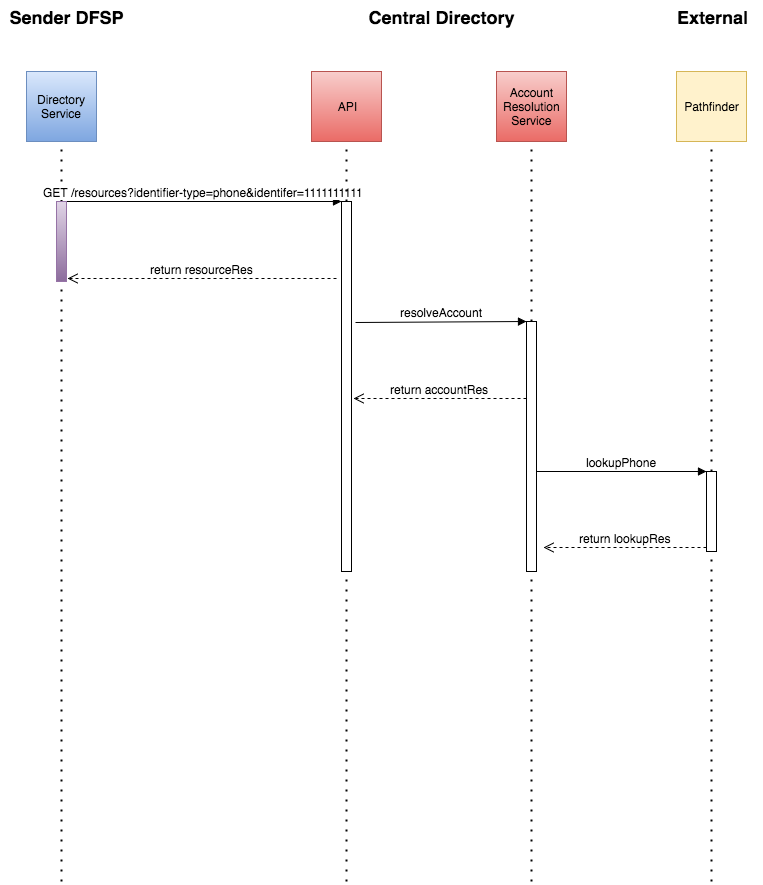

The diagram above was exported from draw.io. Its source (the exported page's mxGraphModel, read from the mxfile embedded in the PNG):
<mxGraphModel dx="2070" dy="1023" grid="1" gridSize="10" guides="1" tooltips="1" connect="1" arrows="1" fold="1" page="1" pageScale="1" pageWidth="850" pageHeight="1100" background="#ffffff" math="0" shadow="0">
  <root>
    <mxCell id="0" />
    <mxCell id="1" parent="0" />
    <mxCell id="193adc8055ef830b-5" value="" style="endArrow=none;html=1;dashed=1;dashPattern=1 4;fontSize=12;entryX=0.5;entryY=1;strokeWidth=2;" edge="1" parent="1">
      <mxGeometry x="115" y="220" width="50" height="50" as="geometry">
        <mxPoint x="115" y="960" as="sourcePoint" />
        <mxPoint x="115" y="220" as="targetPoint" />
      </mxGeometry>
    </mxCell>
    <mxCell id="4f7d5e05a54e08d9-14" value="" style="whiteSpace=wrap;html=1;rounded=0;plain-blue" vertex="1" parent="1">
      <mxGeometry x="80" y="150" width="70" height="70" as="geometry" />
    </mxCell>
    <mxCell id="4f7d5e05a54e08d9-15" value="Directory Service" style="text;html=1;strokeColor=none;fillColor=none;align=center;verticalAlign=middle;whiteSpace=wrap;overflow=hidden;rounded=0;" vertex="1" parent="1">
      <mxGeometry x="85" y="170" width="60" height="30" as="geometry" />
    </mxCell>
    <mxCell id="4f7d5e05a54e08d9-16" value="Central Directory" style="text;html=1;strokeColor=none;fillColor=none;align=center;verticalAlign=middle;whiteSpace=wrap;overflow=hidden;rounded=0;fontSize=18;fontStyle=1" vertex="1" parent="1">
      <mxGeometry x="395" y="80" width="200" height="30" as="geometry" />
    </mxCell>
    <mxCell id="4f7d5e05a54e08d9-17" value="Sender DFSP" style="text;html=1;strokeColor=none;fillColor=none;align=center;verticalAlign=middle;whiteSpace=wrap;overflow=hidden;rounded=0;fontSize=18;fontStyle=1" vertex="1" parent="1">
      <mxGeometry x="55" y="80" width="130" height="30" as="geometry" />
    </mxCell>
    <mxCell id="4f7d5e05a54e08d9-21" value="" style="whiteSpace=wrap;html=1;rounded=0;plain-red" vertex="1" parent="1">
      <mxGeometry x="365" y="150" width="70" height="70" as="geometry" />
    </mxCell>
    <mxCell id="4f7d5e05a54e08d9-22" value="API" style="text;html=1;strokeColor=none;fillColor=none;align=center;verticalAlign=middle;whiteSpace=wrap;overflow=hidden;rounded=0;" vertex="1" parent="1">
      <mxGeometry x="370" y="170" width="60" height="30" as="geometry" />
    </mxCell>
    <mxCell id="4f7d5e05a54e08d9-23" value="" style="whiteSpace=wrap;html=1;rounded=0;plain-red" vertex="1" parent="1">
      <mxGeometry x="550" y="150" width="70" height="70" as="geometry" />
    </mxCell>
    <mxCell id="4f7d5e05a54e08d9-24" value="Account Resolution Service" style="text;html=1;strokeColor=none;fillColor=none;align=center;verticalAlign=middle;whiteSpace=wrap;overflow=hidden;rounded=0;" vertex="1" parent="1">
      <mxGeometry x="555" y="160" width="60" height="50" as="geometry" />
    </mxCell>
    <mxCell id="4f7d5e05a54e08d9-25" value="" style="whiteSpace=wrap;html=1;rounded=0;fillColor=#fff2cc;strokeColor=#d6b656;" vertex="1" parent="1">
      <mxGeometry x="730" y="150" width="70" height="70" as="geometry" />
    </mxCell>
    <mxCell id="4f7d5e05a54e08d9-26" value="Pathfinder" style="text;html=1;strokeColor=none;fillColor=none;align=center;verticalAlign=middle;whiteSpace=wrap;overflow=hidden;rounded=0;" vertex="1" parent="1">
      <mxGeometry x="725" y="160" width="80" height="50" as="geometry" />
    </mxCell>
    <mxCell id="193adc8055ef830b-2" value="GET /resources?identifier-type=phone&amp;amp;identifer=1111111111" style="html=1;verticalAlign=bottom;endArrow=block;entryX=0;entryY=0;strokeWidth=1;fontSize=12;exitX=0.8;exitY=0;exitPerimeter=0;" edge="1" parent="1" source="193adc8055ef830b-4" target="193adc8055ef830b-1">
      <mxGeometry relative="1" as="geometry">
        <mxPoint x="320" y="280" as="sourcePoint" />
      </mxGeometry>
    </mxCell>
    <mxCell id="193adc8055ef830b-3" value="return resourceRes" style="html=1;verticalAlign=bottom;endArrow=open;dashed=1;endSize=8;strokeWidth=1;fontSize=12;entryX=1.1;entryY=0.963;entryPerimeter=0;exitX=-0.5;exitY=0.208;exitPerimeter=0;" edge="1" parent="1" source="193adc8055ef830b-1" target="193adc8055ef830b-4">
      <mxGeometry relative="1" as="geometry">
        <mxPoint x="115" y="356" as="targetPoint" />
        <mxPoint x="385" y="357" as="sourcePoint" />
      </mxGeometry>
    </mxCell>
    <mxCell id="193adc8055ef830b-4" value="" style="html=1;points=[];perimeter=orthogonalPerimeter;rounded=0;strokeWidth=1;fontSize=12;plain-purple" vertex="1" parent="1">
      <mxGeometry x="110" y="280" width="10" height="80" as="geometry" />
    </mxCell>
    <mxCell id="193adc8055ef830b-6" value="" style="endArrow=none;html=1;dashed=1;dashPattern=1 4;fontSize=12;entryX=0.5;entryY=1;strokeWidth=2;" edge="1" parent="1" source="193adc8055ef830b-1">
      <mxGeometry x="400" y="220" width="50" height="50" as="geometry">
        <mxPoint x="400" y="960" as="sourcePoint" />
        <mxPoint x="400" y="220" as="targetPoint" />
      </mxGeometry>
    </mxCell>
    <mxCell id="193adc8055ef830b-7" value="" style="endArrow=none;html=1;dashed=1;dashPattern=1 4;fontSize=12;entryX=0.5;entryY=1;strokeWidth=2;" edge="1" parent="1">
      <mxGeometry x="585" y="220" width="50" height="50" as="geometry">
        <mxPoint x="585" y="960" as="sourcePoint" />
        <mxPoint x="585" y="220" as="targetPoint" />
      </mxGeometry>
    </mxCell>
    <mxCell id="193adc8055ef830b-8" value="" style="endArrow=none;html=1;dashed=1;dashPattern=1 4;fontSize=12;entryX=0.5;entryY=1;strokeWidth=2;" edge="1" parent="1">
      <mxGeometry x="765" y="220" width="50" height="50" as="geometry">
        <mxPoint x="765" y="960" as="sourcePoint" />
        <mxPoint x="765" y="220" as="targetPoint" />
      </mxGeometry>
    </mxCell>
    <mxCell id="193adc8055ef830b-1" value="" style="html=1;points=[];perimeter=orthogonalPerimeter;rounded=0;strokeWidth=1;fontSize=12;" vertex="1" parent="1">
      <mxGeometry x="395" y="280" width="10" height="370" as="geometry" />
    </mxCell>
    <mxCell id="193adc8055ef830b-10" value="" style="endArrow=none;html=1;dashed=1;dashPattern=1 4;fontSize=12;entryX=0.5;entryY=1;strokeWidth=2;" edge="1" parent="1" target="193adc8055ef830b-1">
      <mxGeometry x="400" y="220" width="50" height="50" as="geometry">
        <mxPoint x="400" y="960" as="sourcePoint" />
        <mxPoint x="400" y="220" as="targetPoint" />
      </mxGeometry>
    </mxCell>
    <mxCell id="2812465091e92c7a-1" value="" style="html=1;points=[];perimeter=orthogonalPerimeter;rounded=0;strokeWidth=1;fontSize=12;" vertex="1" parent="1">
      <mxGeometry x="580" y="400" width="10" height="250" as="geometry" />
    </mxCell>
    <mxCell id="2812465091e92c7a-2" value="resolveAccount" style="html=1;verticalAlign=bottom;endArrow=block;entryX=0;entryY=0;strokeWidth=1;fontSize=12;exitX=1.4;exitY=0.327;exitPerimeter=0;" edge="1" parent="1" source="193adc8055ef830b-1" target="2812465091e92c7a-1">
      <mxGeometry relative="1" as="geometry">
        <mxPoint x="510" y="400" as="sourcePoint" />
      </mxGeometry>
    </mxCell>
    <mxCell id="2812465091e92c7a-3" value="return accountRes" style="html=1;verticalAlign=bottom;endArrow=open;dashed=1;endSize=8;strokeWidth=1;fontSize=12;entryX=1.2;entryY=0.532;entryPerimeter=0;" edge="1" parent="1" source="2812465091e92c7a-1" target="193adc8055ef830b-1">
      <mxGeometry relative="1" as="geometry">
        <mxPoint x="510" y="476" as="targetPoint" />
      </mxGeometry>
    </mxCell>
    <mxCell id="373ec1544badff25-1" value="" style="html=1;points=[];perimeter=orthogonalPerimeter;rounded=0;strokeWidth=1;fontSize=12;" vertex="1" parent="1">
      <mxGeometry x="760" y="550" width="10" height="80" as="geometry" />
    </mxCell>
    <mxCell id="373ec1544badff25-2" value="lookupPhone" style="html=1;verticalAlign=bottom;endArrow=block;entryX=0;entryY=0;strokeWidth=1;fontSize=12;exitX=1;exitY=0.6;exitPerimeter=0;" edge="1" target="373ec1544badff25-1" parent="1" source="2812465091e92c7a-1">
      <mxGeometry relative="1" as="geometry">
        <mxPoint x="690" y="550" as="sourcePoint" />
      </mxGeometry>
    </mxCell>
    <mxCell id="373ec1544badff25-3" value="return lookupRes" style="html=1;verticalAlign=bottom;endArrow=open;dashed=1;endSize=8;exitX=0;exitY=0.95;strokeWidth=1;fontSize=12;entryX=1.7;entryY=0.904;entryPerimeter=0;" edge="1" source="373ec1544badff25-1" parent="1" target="2812465091e92c7a-1">
      <mxGeometry relative="1" as="geometry">
        <mxPoint x="690" y="626" as="targetPoint" />
      </mxGeometry>
    </mxCell>
    <mxCell id="373ec1544badff25-4" value="External" style="text;html=1;strokeColor=none;fillColor=none;align=center;verticalAlign=middle;whiteSpace=wrap;overflow=hidden;rounded=0;fontSize=18;fontStyle=1" vertex="1" parent="1">
      <mxGeometry x="715" y="80" width="100" height="30" as="geometry" />
    </mxCell>
  </root>
</mxGraphModel>